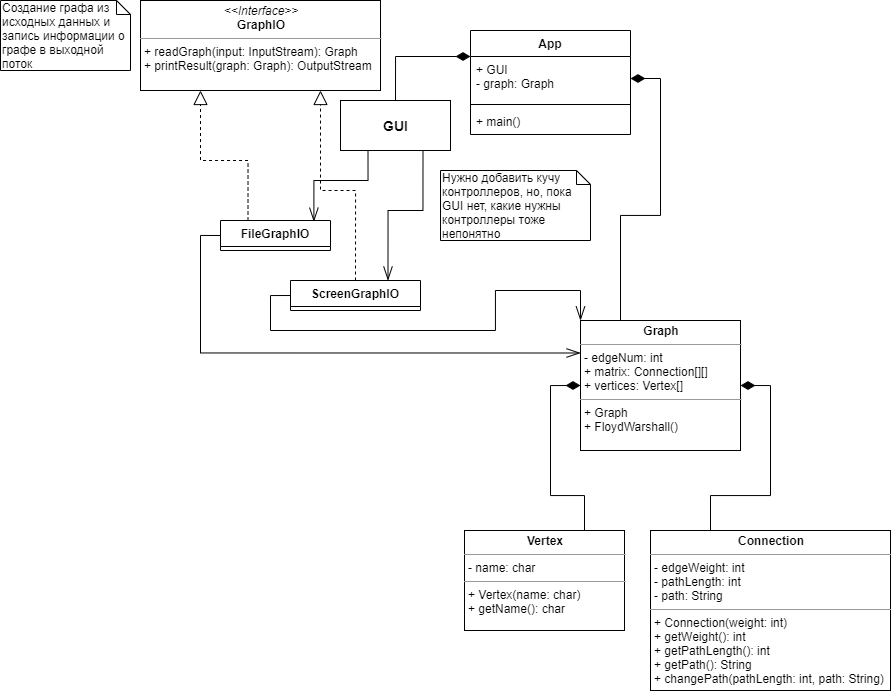

The diagram above was exported from draw.io. Its source (the exported page's mxGraphModel, read from the mxfile embedded in the PNG):
<mxGraphModel dx="2048" dy="682" grid="1" gridSize="10" guides="1" tooltips="1" connect="1" arrows="1" fold="1" page="1" pageScale="1" pageWidth="827" pageHeight="1169" math="0" shadow="0">
  <root>
    <mxCell id="0" />
    <mxCell id="1" parent="0" />
    <mxCell id="DPbyiWa9N3LbejRuRZ8d-31" style="edgeStyle=orthogonalEdgeStyle;rounded=0;orthogonalLoop=1;jettySize=auto;html=1;exitX=0;exitY=0.25;exitDx=0;exitDy=0;entryX=0.5;entryY=0;entryDx=0;entryDy=0;startArrow=diamondThin;startFill=1;startSize=12;endArrow=none;endFill=0;strokeWidth=1;" edge="1" parent="1" source="DPbyiWa9N3LbejRuRZ8d-16" target="DPbyiWa9N3LbejRuRZ8d-29">
      <mxGeometry relative="1" as="geometry" />
    </mxCell>
    <mxCell id="DPbyiWa9N3LbejRuRZ8d-16" value="App" style="swimlane;fontStyle=1;align=center;verticalAlign=top;childLayout=stackLayout;horizontal=1;startSize=26;horizontalStack=0;resizeParent=1;resizeParentMax=0;resizeLast=0;collapsible=1;marginBottom=0;" vertex="1" parent="1">
      <mxGeometry x="340" y="70" width="160" height="104" as="geometry">
        <mxRectangle x="550" y="80" width="100" height="26" as="alternateBounds" />
      </mxGeometry>
    </mxCell>
    <mxCell id="DPbyiWa9N3LbejRuRZ8d-17" value="+ GUI&#10;- graph: Graph" style="text;strokeColor=none;fillColor=none;align=left;verticalAlign=top;spacingLeft=4;spacingRight=4;overflow=hidden;rotatable=0;points=[[0,0.5],[1,0.5]];portConstraint=eastwest;" vertex="1" parent="DPbyiWa9N3LbejRuRZ8d-16">
      <mxGeometry y="26" width="160" height="44" as="geometry" />
    </mxCell>
    <mxCell id="DPbyiWa9N3LbejRuRZ8d-18" value="" style="line;strokeWidth=1;fillColor=none;align=left;verticalAlign=middle;spacingTop=-1;spacingLeft=3;spacingRight=3;rotatable=0;labelPosition=right;points=[];portConstraint=eastwest;" vertex="1" parent="DPbyiWa9N3LbejRuRZ8d-16">
      <mxGeometry y="70" width="160" height="8" as="geometry" />
    </mxCell>
    <mxCell id="DPbyiWa9N3LbejRuRZ8d-19" value="+ main()" style="text;strokeColor=none;fillColor=none;align=left;verticalAlign=top;spacingLeft=4;spacingRight=4;overflow=hidden;rotatable=0;points=[[0,0.5],[1,0.5]];portConstraint=eastwest;" vertex="1" parent="DPbyiWa9N3LbejRuRZ8d-16">
      <mxGeometry y="78" width="160" height="26" as="geometry" />
    </mxCell>
    <mxCell id="eOt8oHr-CGV6JFl9ZYzI-1" value="&lt;p style=&quot;margin: 0px ; margin-top: 4px ; text-align: center&quot;&gt;&lt;b&gt;Vertex&lt;/b&gt;&lt;/p&gt;&lt;hr size=&quot;1&quot;&gt;&lt;p style=&quot;margin: 0px ; margin-left: 4px&quot;&gt;- name: char&lt;/p&gt;&lt;hr size=&quot;1&quot;&gt;&lt;p style=&quot;margin: 0px ; margin-left: 4px&quot;&gt;+ Vertex(name: char)&lt;/p&gt;&lt;p style=&quot;margin: 0px ; margin-left: 4px&quot;&gt;+ getName(): char&lt;/p&gt;" style="verticalAlign=top;align=left;overflow=fill;fontSize=12;fontFamily=Helvetica;html=1;" parent="1" vertex="1">
      <mxGeometry x="334" y="570" width="160" height="100" as="geometry" />
    </mxCell>
    <mxCell id="eOt8oHr-CGV6JFl9ZYzI-2" value="&lt;p style=&quot;margin: 0px ; margin-top: 4px ; text-align: center&quot;&gt;&lt;b&gt;Connection&lt;/b&gt;&lt;/p&gt;&lt;hr size=&quot;1&quot;&gt;&lt;p style=&quot;margin: 0px ; margin-left: 4px&quot;&gt;- edgeWeight: int&lt;/p&gt;&lt;p style=&quot;margin: 0px ; margin-left: 4px&quot;&gt;- pathLength: int&lt;/p&gt;&lt;p style=&quot;margin: 0px ; margin-left: 4px&quot;&gt;- path: String&lt;/p&gt;&lt;hr size=&quot;1&quot;&gt;&lt;p style=&quot;margin: 0px ; margin-left: 4px&quot;&gt;+ Connection(weight: int)&lt;/p&gt;&lt;p style=&quot;margin: 0px ; margin-left: 4px&quot;&gt;+ getWeight(): int&lt;/p&gt;&lt;p style=&quot;margin: 0px ; margin-left: 4px&quot;&gt;+ getPathLength(): int&lt;/p&gt;&lt;p style=&quot;margin: 0px ; margin-left: 4px&quot;&gt;+ getPath(): String&lt;/p&gt;&lt;p style=&quot;margin: 0px ; margin-left: 4px&quot;&gt;+ changePath(pathLength: int, path: String)&lt;/p&gt;" style="verticalAlign=top;align=left;overflow=fill;fontSize=12;fontFamily=Helvetica;html=1;" parent="1" vertex="1">
      <mxGeometry x="520" y="570" width="240" height="160" as="geometry" />
    </mxCell>
    <mxCell id="DPbyiWa9N3LbejRuRZ8d-4" style="edgeStyle=orthogonalEdgeStyle;rounded=0;orthogonalLoop=1;jettySize=auto;html=1;exitX=0;exitY=0.5;exitDx=0;exitDy=0;entryX=0.75;entryY=0;entryDx=0;entryDy=0;startArrow=diamondThin;startFill=1;endArrow=none;endFill=0;strokeWidth=1;startSize=12;" edge="1" parent="1" source="eOt8oHr-CGV6JFl9ZYzI-3" target="eOt8oHr-CGV6JFl9ZYzI-1">
      <mxGeometry relative="1" as="geometry" />
    </mxCell>
    <mxCell id="DPbyiWa9N3LbejRuRZ8d-5" style="edgeStyle=orthogonalEdgeStyle;rounded=0;orthogonalLoop=1;jettySize=auto;html=1;exitX=1;exitY=0.5;exitDx=0;exitDy=0;entryX=0.25;entryY=0;entryDx=0;entryDy=0;startArrow=diamondThin;startFill=1;startSize=12;endArrow=none;endFill=0;strokeWidth=1;" edge="1" parent="1" source="eOt8oHr-CGV6JFl9ZYzI-3" target="eOt8oHr-CGV6JFl9ZYzI-2">
      <mxGeometry relative="1" as="geometry" />
    </mxCell>
    <mxCell id="eOt8oHr-CGV6JFl9ZYzI-3" value="&lt;p style=&quot;margin: 0px ; margin-top: 4px ; text-align: center&quot;&gt;&lt;b&gt;Graph&lt;/b&gt;&lt;/p&gt;&lt;hr size=&quot;1&quot;&gt;&lt;p style=&quot;margin: 0px ; margin-left: 4px&quot;&gt;- edgeNum: int&lt;/p&gt;&lt;p style=&quot;margin: 0px ; margin-left: 4px&quot;&gt;+ matrix: Connection[][]&lt;/p&gt;&lt;p style=&quot;margin: 0px ; margin-left: 4px&quot;&gt;+ vertices: Vertex[]&lt;/p&gt;&lt;hr size=&quot;1&quot;&gt;&lt;p style=&quot;margin: 0px ; margin-left: 4px&quot;&gt;+ Graph&lt;/p&gt;&lt;p style=&quot;margin: 0px ; margin-left: 4px&quot;&gt;+ FloydWarshall()&lt;/p&gt;" style="verticalAlign=top;align=left;overflow=fill;fontSize=12;fontFamily=Helvetica;html=1;" parent="1" vertex="1">
      <mxGeometry x="450" y="360" width="160" height="130" as="geometry" />
    </mxCell>
    <mxCell id="DPbyiWa9N3LbejRuRZ8d-8" value="&lt;p style=&quot;margin: 0px ; margin-top: 4px ; text-align: center&quot;&gt;&lt;i&gt;&amp;lt;&amp;lt;Interface&amp;gt;&amp;gt;&lt;/i&gt;&lt;br&gt;&lt;b&gt;GraphIO&lt;/b&gt;&lt;/p&gt;&lt;hr size=&quot;1&quot;&gt;&lt;p style=&quot;margin: 0px ; margin-left: 4px&quot;&gt;&lt;span&gt;+ readGraph(input: InputStream): Graph&lt;/span&gt;&lt;br&gt;&lt;/p&gt;&lt;p style=&quot;margin: 0px ; margin-left: 4px&quot;&gt;+ printResult(graph: Graph): OutputStream&lt;/p&gt;" style="verticalAlign=top;align=left;overflow=fill;fontSize=12;fontFamily=Helvetica;html=1;" vertex="1" parent="1">
      <mxGeometry x="10" y="40" width="240" height="90" as="geometry" />
    </mxCell>
    <mxCell id="DPbyiWa9N3LbejRuRZ8d-11" style="edgeStyle=orthogonalEdgeStyle;rounded=0;orthogonalLoop=1;jettySize=auto;html=1;startArrow=none;startFill=0;startSize=12;endArrow=block;endFill=0;strokeWidth=1;entryX=0.25;entryY=1;entryDx=0;entryDy=0;dashed=1;endSize=12;exitX=0.25;exitY=0;exitDx=0;exitDy=0;" edge="1" parent="1" source="DPbyiWa9N3LbejRuRZ8d-20" target="DPbyiWa9N3LbejRuRZ8d-8">
      <mxGeometry relative="1" as="geometry">
        <mxPoint x="-50" y="410" as="sourcePoint" />
      </mxGeometry>
    </mxCell>
    <mxCell id="DPbyiWa9N3LbejRuRZ8d-13" style="edgeStyle=orthogonalEdgeStyle;rounded=0;orthogonalLoop=1;jettySize=auto;html=1;exitX=0;exitY=0.5;exitDx=0;exitDy=0;entryX=0;entryY=0.25;entryDx=0;entryDy=0;startArrow=none;startFill=0;startSize=12;endArrow=openThin;endFill=0;strokeWidth=1;endSize=12;" edge="1" parent="1" source="DPbyiWa9N3LbejRuRZ8d-23" target="eOt8oHr-CGV6JFl9ZYzI-3">
      <mxGeometry relative="1" as="geometry" />
    </mxCell>
    <mxCell id="DPbyiWa9N3LbejRuRZ8d-12" style="edgeStyle=orthogonalEdgeStyle;rounded=0;orthogonalLoop=1;jettySize=auto;html=1;dashed=1;startArrow=none;startFill=0;startSize=12;endArrow=block;endFill=0;strokeWidth=1;endSize=12;entryX=0.75;entryY=1;entryDx=0;entryDy=0;exitX=0.5;exitY=0;exitDx=0;exitDy=0;" edge="1" parent="1" source="DPbyiWa9N3LbejRuRZ8d-24" target="DPbyiWa9N3LbejRuRZ8d-8">
      <mxGeometry relative="1" as="geometry">
        <mxPoint x="30" y="250" as="sourcePoint" />
      </mxGeometry>
    </mxCell>
    <mxCell id="DPbyiWa9N3LbejRuRZ8d-14" style="edgeStyle=orthogonalEdgeStyle;rounded=0;orthogonalLoop=1;jettySize=auto;html=1;exitX=0;exitY=0.5;exitDx=0;exitDy=0;entryX=0;entryY=0;entryDx=0;entryDy=0;startArrow=none;startFill=0;startSize=12;endArrow=openThin;endFill=0;strokeWidth=1;endSize=12;" edge="1" parent="1" source="DPbyiWa9N3LbejRuRZ8d-27" target="eOt8oHr-CGV6JFl9ZYzI-3">
      <mxGeometry relative="1" as="geometry">
        <mxPoint x="97.5" y="380" as="sourcePoint" />
      </mxGeometry>
    </mxCell>
    <mxCell id="DPbyiWa9N3LbejRuRZ8d-32" style="edgeStyle=orthogonalEdgeStyle;rounded=0;orthogonalLoop=1;jettySize=auto;html=1;exitX=0.75;exitY=1;exitDx=0;exitDy=0;entryX=0.75;entryY=0;entryDx=0;entryDy=0;startArrow=none;startFill=0;startSize=12;endArrow=openThin;endFill=0;strokeWidth=1;endSize=12;" edge="1" parent="1" source="DPbyiWa9N3LbejRuRZ8d-29" target="DPbyiWa9N3LbejRuRZ8d-24">
      <mxGeometry relative="1" as="geometry" />
    </mxCell>
    <mxCell id="DPbyiWa9N3LbejRuRZ8d-34" style="edgeStyle=orthogonalEdgeStyle;rounded=0;orthogonalLoop=1;jettySize=auto;html=1;exitX=0.25;exitY=1;exitDx=0;exitDy=0;entryX=0.849;entryY=0.039;entryDx=0;entryDy=0;entryPerimeter=0;startArrow=none;startFill=0;startSize=12;endArrow=openThin;endFill=0;endSize=12;strokeWidth=1;" edge="1" parent="1" source="DPbyiWa9N3LbejRuRZ8d-29" target="DPbyiWa9N3LbejRuRZ8d-20">
      <mxGeometry relative="1" as="geometry" />
    </mxCell>
    <mxCell id="DPbyiWa9N3LbejRuRZ8d-29" value="&lt;font style=&quot;font-size: 14px&quot;&gt;&lt;b&gt;GUI&lt;/b&gt;&lt;/font&gt;" style="html=1;" vertex="1" parent="1">
      <mxGeometry x="210" y="140" width="110" height="50" as="geometry" />
    </mxCell>
    <mxCell id="DPbyiWa9N3LbejRuRZ8d-30" style="edgeStyle=orthogonalEdgeStyle;rounded=0;orthogonalLoop=1;jettySize=auto;html=1;exitX=1;exitY=0.5;exitDx=0;exitDy=0;entryX=0.25;entryY=0;entryDx=0;entryDy=0;startArrow=diamondThin;startFill=1;startSize=12;endArrow=none;endFill=0;strokeWidth=1;" edge="1" parent="1" source="DPbyiWa9N3LbejRuRZ8d-17" target="eOt8oHr-CGV6JFl9ZYzI-3">
      <mxGeometry relative="1" as="geometry" />
    </mxCell>
    <mxCell id="DPbyiWa9N3LbejRuRZ8d-24" value="ScreenGraphIO&#10;&#10;" style="swimlane;fontStyle=1;align=center;verticalAlign=top;childLayout=stackLayout;horizontal=1;startSize=26;horizontalStack=0;resizeParent=1;resizeParentMax=0;resizeLast=0;collapsible=1;marginBottom=0;" vertex="1" collapsed="1" parent="1">
      <mxGeometry x="160" y="320" width="130" height="30" as="geometry">
        <mxRectangle x="160" y="320" width="160" height="90" as="alternateBounds" />
      </mxGeometry>
    </mxCell>
    <mxCell id="DPbyiWa9N3LbejRuRZ8d-27" value="+ readGraph(Type): Type&#10;+ printResult(graph: Graph): Type&#10;+ printGraph(graph: Graph)" style="text;strokeColor=none;fillColor=none;align=left;verticalAlign=top;spacingLeft=4;spacingRight=4;overflow=hidden;rotatable=0;points=[[0,0.5],[1,0.5]];portConstraint=eastwest;" vertex="1" parent="DPbyiWa9N3LbejRuRZ8d-24">
      <mxGeometry y="26" width="130" height="64" as="geometry" />
    </mxCell>
    <mxCell id="DPbyiWa9N3LbejRuRZ8d-20" value="FileGraphIO&#10;&#10;" style="swimlane;fontStyle=1;align=center;verticalAlign=top;childLayout=stackLayout;horizontal=1;startSize=26;horizontalStack=0;resizeParent=1;resizeParentMax=0;resizeLast=0;collapsible=1;marginBottom=0;" vertex="1" collapsed="1" parent="1">
      <mxGeometry x="90" y="260" width="110" height="30" as="geometry">
        <mxRectangle x="50" y="90" width="160" height="70" as="alternateBounds" />
      </mxGeometry>
    </mxCell>
    <mxCell id="DPbyiWa9N3LbejRuRZ8d-23" value="+ readGraph(Type): Type&#10;+ printResult(graph: Graph): Type" style="text;strokeColor=none;fillColor=none;align=left;verticalAlign=top;spacingLeft=4;spacingRight=4;overflow=hidden;rotatable=0;points=[[0,0.5],[1,0.5]];portConstraint=eastwest;" vertex="1" parent="DPbyiWa9N3LbejRuRZ8d-20">
      <mxGeometry y="26" width="110" height="44" as="geometry" />
    </mxCell>
    <mxCell id="DPbyiWa9N3LbejRuRZ8d-35" value="Создание графа из исходных данных и запись информации о графе в выходной поток" style="shape=note;whiteSpace=wrap;html=1;size=14;verticalAlign=top;align=left;spacingTop=-6;" vertex="1" parent="1">
      <mxGeometry x="-130" y="40" width="130" height="70" as="geometry" />
    </mxCell>
    <mxCell id="DPbyiWa9N3LbejRuRZ8d-36" value="Нужно добавить кучу контроллеров, но, пока GUI нет, какие нужны контроллеры тоже непонятно" style="shape=note;whiteSpace=wrap;html=1;size=14;verticalAlign=top;align=left;spacingTop=-6;" vertex="1" parent="1">
      <mxGeometry x="310" y="210" width="150" height="70" as="geometry" />
    </mxCell>
  </root>
</mxGraphModel>